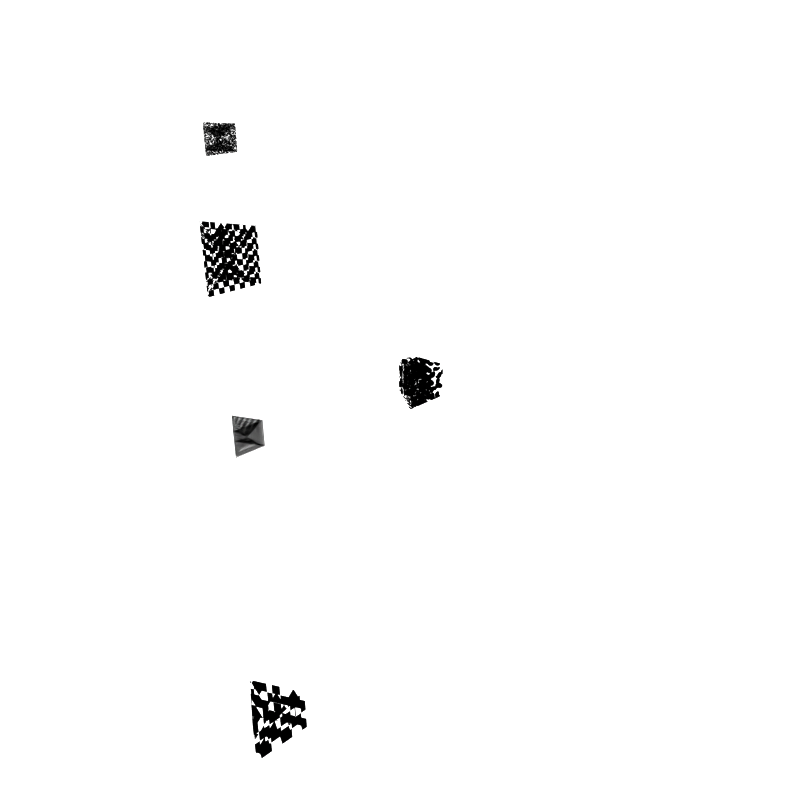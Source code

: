 # Source: scene.blend  (saved by Blender 2.90.8; exported with 4.5.12 LTS)
import bpy
from mathutils import Matrix  # noqa: F401  (used for matrix-valued properties, if any)

bpy.ops.wm.read_factory_settings(use_empty=True)
scene = bpy.context.scene
scene.name = 'Scene'

# ---- collections
col_collection = bpy.data.collections.new('Collection'); scene.collection.children.link(col_collection)
col_h1 = bpy.data.collections.new('h1'); scene.collection.children.link(col_h1)
col_h2 = bpy.data.collections.new('h2'); scene.collection.children.link(col_h2)
col_h3 = bpy.data.collections.new('h3'); scene.collection.children.link(col_h3)

# ---- materials (node trees are filled in below, after node groups)
mat_transparent_bands = bpy.data.materials.new('transparent_bands')
mat_transparent_bands_001 = bpy.data.materials.new('transparent_bands.001')
mat_transparent_bands_002 = bpy.data.materials.new('transparent_bands.002')
mat_transparent_bands_003 = bpy.data.materials.new('transparent_bands.003')
mat_transparent_bands_004 = bpy.data.materials.new('transparent_bands.004')
mat_transparent_bands_005 = bpy.data.materials.new('transparent_bands.005')
mat_transparent_bands_006 = bpy.data.materials.new('transparent_bands.006')

# ---- material node trees
mat_transparent_bands.use_nodes = True; mat_transparent_bands.node_tree.nodes.clear()
_N = mat_transparent_bands.node_tree.nodes; _L = mat_transparent_bands.node_tree.links
n0 = _N.new('ShaderNodeBsdfPrincipled'); n0.name = 'Principled BSDF'; n0.location = (10, 300)
n0.distribution = 'GGX'
n0.subsurface_method = 'BURLEY'
n0.inputs[0].default_value = (0.0, 0.0, 0.0, 1.0)
n0.inputs[2].default_value = 1.0
n0.inputs[3].default_value = 1.45
n0.inputs[13].default_value = 0.0
n0.inputs[27].default_value = (0.0, 0.0, 0.0, 1.0)
n0.inputs[28].default_value = 1.0
n1 = _N.new('ShaderNodeOutputMaterial'); n1.name = 'Material Output'; n1.location = (300, 300)
n1.target = 'CYCLES'
n2 = _N.new('ShaderNodeMixShader'); n2.name = 'Mix Shader'; n2.location = (0, 0)
n3 = _N.new('ShaderNodeBsdfTransparent'); n3.name = 'Transparent BSDF'; n3.location = (0, 0)
n4 = _N.new('ShaderNodeValToRGB'); n4.name = 'ColorRamp'; n4.location = (0, 0)
n4.color_ramp.interpolation = 'CONSTANT'
while len(n4.color_ramp.elements) > 1: n4.color_ramp.elements.remove(n4.color_ramp.elements[-1])
n4.color_ramp.elements[0].position = 0.0; n4.color_ramp.elements[0].color = (0.0, 0.0, 0.0, 1.0)
_e = n4.color_ramp.elements.new(0.5); _e.color = (1.0, 1.0, 1.0, 1.0)
_e = n4.color_ramp.elements.new(1.0); _e.color = (1.0, 1.0, 1.0, 1.0)
n5 = _N.new('ShaderNodeTexVoronoi'); n5.name = 'Voronoi Texture'; n5.location = (0, 0)
n5.inputs[2].default_value = 3.969
n5.inputs[8].default_value = 0.6377
n6 = _N.new('ShaderNodeMapping'); n6.name = 'Mapping'; n6.location = (0, 0)
n7 = _N.new('ShaderNodeTexCoord'); n7.name = 'Texture Coordinate'; n7.location = (0, 0)
n8 = _N.new('ShaderNodeOutputMaterial'); n8.name = 'Material Output.001'; n8.location = (0, 0)
n8.target = 'EEVEE'
n9 = _N.new('ShaderNodeMixShader'); n9.name = 'Mix Shader.001'; n9.location = (0, 0)
n9.label = 'Disable Shadow'
n9.hide = True
n10 = _N.new('ShaderNodeLightPath'); n10.name = 'Light Path'; n10.location = (0, 0)
n10.hide = True
n11 = _N.new('ShaderNodeBsdfTransparent'); n11.name = 'Transparent BSDF.001'; n11.location = (0, 0)
n11.hide = True
_L.new(n7.outputs[3], n6.inputs[0])
_L.new(n6.outputs[0], n5.inputs[0])
_L.new(n5.outputs[0], n4.inputs[0])
_L.new(n4.outputs[0], n2.inputs[0])
_L.new(n0.outputs[0], n2.inputs[1])
_L.new(n3.outputs[0], n2.inputs[2])
_L.new(n2.outputs[0], n1.inputs[0])
_L.new(n2.outputs[0], n9.inputs[1])
_L.new(n9.outputs[0], n8.inputs[0])
_L.new(n10.outputs[1], n9.inputs[0])
_L.new(n11.outputs[0], n9.inputs[2])
n1.is_active_output = True
mat_transparent_bands_001.use_nodes = True; mat_transparent_bands_001.node_tree.nodes.clear()
_N = mat_transparent_bands_001.node_tree.nodes; _L = mat_transparent_bands_001.node_tree.links
n0 = _N.new('ShaderNodeBsdfPrincipled'); n0.name = 'Principled BSDF'; n0.location = (10, 300)
n0.distribution = 'GGX'
n0.subsurface_method = 'BURLEY'
n0.inputs[0].default_value = (0.0, 0.0, 0.0, 1.0)
n0.inputs[2].default_value = 1.0
n0.inputs[3].default_value = 1.45
n0.inputs[13].default_value = 0.0
n0.inputs[27].default_value = (0.0, 0.0, 0.0, 1.0)
n0.inputs[28].default_value = 1.0
n1 = _N.new('ShaderNodeOutputMaterial'); n1.name = 'Material Output'; n1.location = (300, 300)
n1.target = 'CYCLES'
n2 = _N.new('ShaderNodeMixShader'); n2.name = 'Mix Shader'; n2.location = (0, 0)
n3 = _N.new('ShaderNodeBsdfTransparent'); n3.name = 'Transparent BSDF'; n3.location = (0, 0)
n4 = _N.new('ShaderNodeValToRGB'); n4.name = 'ColorRamp'; n4.location = (0, 0)
n4.color_ramp.interpolation = 'CONSTANT'
while len(n4.color_ramp.elements) > 1: n4.color_ramp.elements.remove(n4.color_ramp.elements[-1])
n4.color_ramp.elements[0].position = 0.0; n4.color_ramp.elements[0].color = (0.0, 0.0, 0.0, 1.0)
_e = n4.color_ramp.elements.new(0.5); _e.color = (1.0, 1.0, 1.0, 1.0)
_e = n4.color_ramp.elements.new(1.0); _e.color = (1.0, 1.0, 1.0, 1.0)
n5 = _N.new('ShaderNodeTexChecker'); n5.name = 'Checker Texture'; n5.location = (0, 0)
n5.inputs[3].default_value = 20.16
n6 = _N.new('ShaderNodeMapping'); n6.name = 'Mapping'; n6.location = (0, 0)
n7 = _N.new('ShaderNodeTexCoord'); n7.name = 'Texture Coordinate'; n7.location = (0, 0)
n8 = _N.new('ShaderNodeOutputMaterial'); n8.name = 'Material Output.001'; n8.location = (0, 0)
n8.target = 'EEVEE'
n9 = _N.new('ShaderNodeMixShader'); n9.name = 'Mix Shader.001'; n9.location = (0, 0)
n9.label = 'Disable Shadow'
n9.hide = True
n10 = _N.new('ShaderNodeLightPath'); n10.name = 'Light Path'; n10.location = (0, 0)
n10.hide = True
n11 = _N.new('ShaderNodeBsdfTransparent'); n11.name = 'Transparent BSDF.001'; n11.location = (0, 0)
n11.hide = True
_L.new(n7.outputs[3], n6.inputs[0])
_L.new(n6.outputs[0], n5.inputs[0])
_L.new(n5.outputs[0], n4.inputs[0])
_L.new(n4.outputs[0], n2.inputs[0])
_L.new(n0.outputs[0], n2.inputs[1])
_L.new(n3.outputs[0], n2.inputs[2])
_L.new(n2.outputs[0], n1.inputs[0])
_L.new(n2.outputs[0], n9.inputs[1])
_L.new(n9.outputs[0], n8.inputs[0])
_L.new(n10.outputs[1], n9.inputs[0])
_L.new(n11.outputs[0], n9.inputs[2])
n1.is_active_output = True
mat_transparent_bands_002.use_nodes = True; mat_transparent_bands_002.node_tree.nodes.clear()
_N = mat_transparent_bands_002.node_tree.nodes; _L = mat_transparent_bands_002.node_tree.links
n0 = _N.new('ShaderNodeBsdfPrincipled'); n0.name = 'Principled BSDF'; n0.location = (10, 300)
n0.distribution = 'GGX'
n0.subsurface_method = 'BURLEY'
n0.inputs[0].default_value = (0.0, 0.0, 0.0, 1.0)
n0.inputs[2].default_value = 1.0
n0.inputs[3].default_value = 1.45
n0.inputs[13].default_value = 0.0
n0.inputs[27].default_value = (0.0, 0.0, 0.0, 1.0)
n0.inputs[28].default_value = 1.0
n1 = _N.new('ShaderNodeOutputMaterial'); n1.name = 'Material Output'; n1.location = (300, 300)
n1.target = 'CYCLES'
n2 = _N.new('ShaderNodeMixShader'); n2.name = 'Mix Shader'; n2.location = (0, 0)
n3 = _N.new('ShaderNodeBsdfTransparent'); n3.name = 'Transparent BSDF'; n3.location = (0, 0)
n4 = _N.new('ShaderNodeValToRGB'); n4.name = 'ColorRamp'; n4.location = (0, 0)
n4.color_ramp.interpolation = 'CONSTANT'
while len(n4.color_ramp.elements) > 1: n4.color_ramp.elements.remove(n4.color_ramp.elements[-1])
n4.color_ramp.elements[0].position = 0.0; n4.color_ramp.elements[0].color = (0.0, 0.0, 0.0, 1.0)
_e = n4.color_ramp.elements.new(0.5); _e.color = (1.0, 1.0, 1.0, 1.0)
_e = n4.color_ramp.elements.new(1.0); _e.color = (1.0, 1.0, 1.0, 1.0)
n5 = _N.new('ShaderNodeTexNoise'); n5.name = 'Noise Texture'; n5.location = (0, 0)
n5.inputs[2].default_value = 6.117
n5.inputs[3].default_value = 1.238
n5.inputs[4].default_value = 0.7508
n5.inputs[8].default_value = 3.361
n6 = _N.new('ShaderNodeMapping'); n6.name = 'Mapping'; n6.location = (0, 0)
n7 = _N.new('ShaderNodeTexCoord'); n7.name = 'Texture Coordinate'; n7.location = (0, 0)
n8 = _N.new('ShaderNodeOutputMaterial'); n8.name = 'Material Output.001'; n8.location = (0, 0)
n8.target = 'EEVEE'
n9 = _N.new('ShaderNodeMixShader'); n9.name = 'Mix Shader.001'; n9.location = (0, 0)
n9.label = 'Disable Shadow'
n9.hide = True
n10 = _N.new('ShaderNodeLightPath'); n10.name = 'Light Path'; n10.location = (0, 0)
n10.hide = True
n11 = _N.new('ShaderNodeBsdfTransparent'); n11.name = 'Transparent BSDF.001'; n11.location = (0, 0)
n11.hide = True
_L.new(n7.outputs[3], n6.inputs[0])
_L.new(n6.outputs[0], n5.inputs[0])
_L.new(n5.outputs[0], n4.inputs[0])
_L.new(n4.outputs[0], n2.inputs[0])
_L.new(n0.outputs[0], n2.inputs[1])
_L.new(n3.outputs[0], n2.inputs[2])
_L.new(n2.outputs[0], n1.inputs[0])
_L.new(n2.outputs[0], n9.inputs[1])
_L.new(n9.outputs[0], n8.inputs[0])
_L.new(n10.outputs[1], n9.inputs[0])
_L.new(n11.outputs[0], n9.inputs[2])
n1.is_active_output = True
mat_transparent_bands_003.use_nodes = True; mat_transparent_bands_003.node_tree.nodes.clear()
_N = mat_transparent_bands_003.node_tree.nodes; _L = mat_transparent_bands_003.node_tree.links
n0 = _N.new('ShaderNodeBsdfPrincipled'); n0.name = 'Principled BSDF'; n0.location = (10, 300)
n0.distribution = 'GGX'
n0.subsurface_method = 'BURLEY'
n0.inputs[0].default_value = (0.0, 0.0, 0.0, 1.0)
n0.inputs[2].default_value = 1.0
n0.inputs[3].default_value = 1.45
n0.inputs[13].default_value = 0.0
n0.inputs[27].default_value = (0.0, 0.0, 0.0, 1.0)
n0.inputs[28].default_value = 1.0
n1 = _N.new('ShaderNodeOutputMaterial'); n1.name = 'Material Output'; n1.location = (300, 300)
n1.target = 'CYCLES'
n2 = _N.new('ShaderNodeMixShader'); n2.name = 'Mix Shader'; n2.location = (0, 0)
n3 = _N.new('ShaderNodeBsdfTransparent'); n3.name = 'Transparent BSDF'; n3.location = (0, 0)
n4 = _N.new('ShaderNodeValToRGB'); n4.name = 'ColorRamp'; n4.location = (0, 0)
n4.color_ramp.interpolation = 'CONSTANT'
while len(n4.color_ramp.elements) > 1: n4.color_ramp.elements.remove(n4.color_ramp.elements[-1])
n4.color_ramp.elements[0].position = 0.0; n4.color_ramp.elements[0].color = (0.0, 0.0, 0.0, 1.0)
_e = n4.color_ramp.elements.new(0.5); _e.color = (1.0, 1.0, 1.0, 1.0)
_e = n4.color_ramp.elements.new(1.0); _e.color = (1.0, 1.0, 1.0, 1.0)
n5 = _N.new('ShaderNodeTexWave'); n5.name = 'Wave Texture'; n5.location = (0, 0)
n5.inputs[1].default_value = 2.402
n5.inputs[2].default_value = 4.279
n5.inputs[3].default_value = 1.681
n5.inputs[4].default_value = 4.457
n6 = _N.new('ShaderNodeMapping'); n6.name = 'Mapping'; n6.location = (0, 0)
n7 = _N.new('ShaderNodeTexCoord'); n7.name = 'Texture Coordinate'; n7.location = (0, 0)
n8 = _N.new('ShaderNodeOutputMaterial'); n8.name = 'Material Output.001'; n8.location = (0, 0)
n8.target = 'EEVEE'
n9 = _N.new('ShaderNodeMixShader'); n9.name = 'Mix Shader.001'; n9.location = (0, 0)
n9.label = 'Disable Shadow'
n9.hide = True
n10 = _N.new('ShaderNodeLightPath'); n10.name = 'Light Path'; n10.location = (0, 0)
n10.hide = True
n11 = _N.new('ShaderNodeBsdfTransparent'); n11.name = 'Transparent BSDF.001'; n11.location = (0, 0)
n11.hide = True
_L.new(n7.outputs[3], n6.inputs[0])
_L.new(n6.outputs[0], n5.inputs[0])
_L.new(n5.outputs[0], n4.inputs[0])
_L.new(n4.outputs[0], n2.inputs[0])
_L.new(n0.outputs[0], n2.inputs[1])
_L.new(n3.outputs[0], n2.inputs[2])
_L.new(n2.outputs[0], n1.inputs[0])
_L.new(n2.outputs[0], n9.inputs[1])
_L.new(n9.outputs[0], n8.inputs[0])
_L.new(n10.outputs[1], n9.inputs[0])
_L.new(n11.outputs[0], n9.inputs[2])
n1.is_active_output = True
mat_transparent_bands_004.use_nodes = True; mat_transparent_bands_004.node_tree.nodes.clear()
_N = mat_transparent_bands_004.node_tree.nodes; _L = mat_transparent_bands_004.node_tree.links
n0 = _N.new('ShaderNodeBsdfPrincipled'); n0.name = 'Principled BSDF'; n0.location = (10, 300)
n0.distribution = 'GGX'
n0.subsurface_method = 'BURLEY'
n0.inputs[0].default_value = (0.0, 0.0, 0.0, 1.0)
n0.inputs[2].default_value = 1.0
n0.inputs[3].default_value = 1.45
n0.inputs[13].default_value = 0.0
n0.inputs[27].default_value = (0.0, 0.0, 0.0, 1.0)
n0.inputs[28].default_value = 1.0
n1 = _N.new('ShaderNodeOutputMaterial'); n1.name = 'Material Output'; n1.location = (300, 300)
n1.target = 'CYCLES'
n2 = _N.new('ShaderNodeMixShader'); n2.name = 'Mix Shader'; n2.location = (0, 0)
n3 = _N.new('ShaderNodeBsdfTransparent'); n3.name = 'Transparent BSDF'; n3.location = (0, 0)
n4 = _N.new('ShaderNodeValToRGB'); n4.name = 'ColorRamp'; n4.location = (0, 0)
n4.color_ramp.interpolation = 'CONSTANT'
while len(n4.color_ramp.elements) > 1: n4.color_ramp.elements.remove(n4.color_ramp.elements[-1])
n4.color_ramp.elements[0].position = 0.0; n4.color_ramp.elements[0].color = (0.0, 0.0, 0.0, 1.0)
_e = n4.color_ramp.elements.new(0.5); _e.color = (1.0, 1.0, 1.0, 1.0)
_e = n4.color_ramp.elements.new(1.0); _e.color = (1.0, 1.0, 1.0, 1.0)
n5 = _N.new('ShaderNodeTexVoronoi'); n5.name = 'Voronoi Texture'; n5.location = (0, 0)
n5.inputs[2].default_value = 8.619
n5.inputs[8].default_value = 0.3429
n6 = _N.new('ShaderNodeMapping'); n6.name = 'Mapping'; n6.location = (0, 0)
n7 = _N.new('ShaderNodeTexCoord'); n7.name = 'Texture Coordinate'; n7.location = (0, 0)
n8 = _N.new('ShaderNodeOutputMaterial'); n8.name = 'Material Output.001'; n8.location = (0, 0)
n8.target = 'EEVEE'
n9 = _N.new('ShaderNodeMixShader'); n9.name = 'Mix Shader.001'; n9.location = (0, 0)
n9.label = 'Disable Shadow'
n9.hide = True
n10 = _N.new('ShaderNodeLightPath'); n10.name = 'Light Path'; n10.location = (0, 0)
n10.hide = True
n11 = _N.new('ShaderNodeBsdfTransparent'); n11.name = 'Transparent BSDF.001'; n11.location = (0, 0)
n11.hide = True
_L.new(n7.outputs[3], n6.inputs[0])
_L.new(n6.outputs[0], n5.inputs[0])
_L.new(n5.outputs[0], n4.inputs[0])
_L.new(n4.outputs[0], n2.inputs[0])
_L.new(n0.outputs[0], n2.inputs[1])
_L.new(n3.outputs[0], n2.inputs[2])
_L.new(n2.outputs[0], n1.inputs[0])
_L.new(n2.outputs[0], n9.inputs[1])
_L.new(n9.outputs[0], n8.inputs[0])
_L.new(n10.outputs[1], n9.inputs[0])
_L.new(n11.outputs[0], n9.inputs[2])
n1.is_active_output = True
mat_transparent_bands_005.use_nodes = True; mat_transparent_bands_005.node_tree.nodes.clear()
_N = mat_transparent_bands_005.node_tree.nodes; _L = mat_transparent_bands_005.node_tree.links
n0 = _N.new('ShaderNodeBsdfPrincipled'); n0.name = 'Principled BSDF'; n0.location = (10, 300)
n0.distribution = 'GGX'
n0.subsurface_method = 'BURLEY'
n0.inputs[0].default_value = (0.0, 0.0, 0.0, 1.0)
n0.inputs[2].default_value = 1.0
n0.inputs[3].default_value = 1.45
n0.inputs[13].default_value = 0.0
n0.inputs[27].default_value = (0.0, 0.0, 0.0, 1.0)
n0.inputs[28].default_value = 1.0
n1 = _N.new('ShaderNodeOutputMaterial'); n1.name = 'Material Output'; n1.location = (300, 300)
n1.target = 'CYCLES'
n2 = _N.new('ShaderNodeMixShader'); n2.name = 'Mix Shader'; n2.location = (0, 0)
n3 = _N.new('ShaderNodeBsdfTransparent'); n3.name = 'Transparent BSDF'; n3.location = (0, 0)
n4 = _N.new('ShaderNodeValToRGB'); n4.name = 'ColorRamp'; n4.location = (0, 0)
n4.color_ramp.interpolation = 'CONSTANT'
while len(n4.color_ramp.elements) > 1: n4.color_ramp.elements.remove(n4.color_ramp.elements[-1])
n4.color_ramp.elements[0].position = 0.0; n4.color_ramp.elements[0].color = (0.0, 0.0, 0.0, 1.0)
_e = n4.color_ramp.elements.new(0.5); _e.color = (1.0, 1.0, 1.0, 1.0)
_e = n4.color_ramp.elements.new(1.0); _e.color = (1.0, 1.0, 1.0, 1.0)
n5 = _N.new('ShaderNodeTexChecker'); n5.name = 'Checker Texture'; n5.location = (0, 0)
n5.inputs[3].default_value = 2.66
n6 = _N.new('ShaderNodeMapping'); n6.name = 'Mapping'; n6.location = (0, 0)
n7 = _N.new('ShaderNodeTexCoord'); n7.name = 'Texture Coordinate'; n7.location = (0, 0)
n8 = _N.new('ShaderNodeOutputMaterial'); n8.name = 'Material Output.001'; n8.location = (0, 0)
n8.target = 'EEVEE'
n9 = _N.new('ShaderNodeMixShader'); n9.name = 'Mix Shader.001'; n9.location = (0, 0)
n9.label = 'Disable Shadow'
n9.hide = True
n10 = _N.new('ShaderNodeLightPath'); n10.name = 'Light Path'; n10.location = (0, 0)
n10.hide = True
n11 = _N.new('ShaderNodeBsdfTransparent'); n11.name = 'Transparent BSDF.001'; n11.location = (0, 0)
n11.hide = True
_L.new(n7.outputs[3], n6.inputs[0])
_L.new(n6.outputs[0], n5.inputs[0])
_L.new(n5.outputs[0], n4.inputs[0])
_L.new(n4.outputs[0], n2.inputs[0])
_L.new(n0.outputs[0], n2.inputs[1])
_L.new(n3.outputs[0], n2.inputs[2])
_L.new(n2.outputs[0], n1.inputs[0])
_L.new(n2.outputs[0], n9.inputs[1])
_L.new(n9.outputs[0], n8.inputs[0])
_L.new(n10.outputs[1], n9.inputs[0])
_L.new(n11.outputs[0], n9.inputs[2])
n1.is_active_output = True
mat_transparent_bands_006.use_nodes = True; mat_transparent_bands_006.node_tree.nodes.clear()
_N = mat_transparent_bands_006.node_tree.nodes; _L = mat_transparent_bands_006.node_tree.links
n0 = _N.new('ShaderNodeBsdfPrincipled'); n0.name = 'Principled BSDF'; n0.location = (10, 300)
n0.distribution = 'GGX'
n0.subsurface_method = 'BURLEY'
n0.inputs[0].default_value = (0.0, 0.0, 0.0, 1.0)
n0.inputs[2].default_value = 1.0
n0.inputs[3].default_value = 1.45
n0.inputs[13].default_value = 0.0
n0.inputs[27].default_value = (0.0, 0.0, 0.0, 1.0)
n0.inputs[28].default_value = 1.0
n1 = _N.new('ShaderNodeOutputMaterial'); n1.name = 'Material Output'; n1.location = (300, 300)
n1.target = 'CYCLES'
n2 = _N.new('ShaderNodeMixShader'); n2.name = 'Mix Shader'; n2.location = (0, 0)
n3 = _N.new('ShaderNodeBsdfTransparent'); n3.name = 'Transparent BSDF'; n3.location = (0, 0)
n4 = _N.new('ShaderNodeValToRGB'); n4.name = 'ColorRamp'; n4.location = (0, 0)
n4.color_ramp.interpolation = 'CONSTANT'
while len(n4.color_ramp.elements) > 1: n4.color_ramp.elements.remove(n4.color_ramp.elements[-1])
n4.color_ramp.elements[0].position = 0.0; n4.color_ramp.elements[0].color = (0.0, 0.0, 0.0, 1.0)
_e = n4.color_ramp.elements.new(0.5); _e.color = (1.0, 1.0, 1.0, 1.0)
_e = n4.color_ramp.elements.new(1.0); _e.color = (1.0, 1.0, 1.0, 1.0)
n5 = _N.new('ShaderNodeTexChecker'); n5.name = 'Checker Texture'; n5.location = (0, 0)
n5.inputs[3].default_value = 7.463
n6 = _N.new('ShaderNodeMapping'); n6.name = 'Mapping'; n6.location = (0, 0)
n7 = _N.new('ShaderNodeTexCoord'); n7.name = 'Texture Coordinate'; n7.location = (0, 0)
n8 = _N.new('ShaderNodeOutputMaterial'); n8.name = 'Material Output.001'; n8.location = (0, 0)
n8.target = 'EEVEE'
n9 = _N.new('ShaderNodeMixShader'); n9.name = 'Mix Shader.001'; n9.location = (0, 0)
n9.label = 'Disable Shadow'
n9.hide = True
n10 = _N.new('ShaderNodeLightPath'); n10.name = 'Light Path'; n10.location = (0, 0)
n10.hide = True
n11 = _N.new('ShaderNodeBsdfTransparent'); n11.name = 'Transparent BSDF.001'; n11.location = (0, 0)
n11.hide = True
_L.new(n7.outputs[3], n6.inputs[0])
_L.new(n6.outputs[0], n5.inputs[0])
_L.new(n5.outputs[0], n4.inputs[0])
_L.new(n4.outputs[0], n2.inputs[0])
_L.new(n0.outputs[0], n2.inputs[1])
_L.new(n3.outputs[0], n2.inputs[2])
_L.new(n2.outputs[0], n1.inputs[0])
_L.new(n2.outputs[0], n9.inputs[1])
_L.new(n9.outputs[0], n8.inputs[0])
_L.new(n10.outputs[1], n9.inputs[0])
_L.new(n11.outputs[0], n9.inputs[2])
n1.is_active_output = True

# ---- world
world_world = bpy.data.worlds.new('World'); scene.world = world_world
world_world.use_nodes = True; world_world.node_tree.nodes.clear()
_N = world_world.node_tree.nodes; _L = world_world.node_tree.links
n0 = _N.new('ShaderNodeOutputWorld'); n0.name = 'World Output'; n0.location = (300, 300)
n1 = _N.new('ShaderNodeBackground'); n1.name = 'Background'; n1.location = (10, 300)
n1.inputs[0].default_value = (1.0, 1.0, 1.0, 1.0)
n1.inputs[1].default_value = 1.5
_L.new(n1.outputs[0], n0.inputs[0])
n0.is_active_output = True
world_world.color = (0.05088, 0.05088, 0.05088)
world_world.use_sun_shadow = False
world_world.sun_shadow_jitter_overblur = 0.0

# ---- cameras
cam_camera = bpy.data.cameras.new('Camera')
cam_camera.clip_end = 100.0
cam_camera.sensor_width = 50.0
cam_camera.ortho_scale = 7.314

# ---- lights
light_light_003 = bpy.data.lights.new('Light.003', 'SUN')
light_light_003.specular_factor = 0.0
light_light_003.transmission_factor = 0.0
light_light_003.use_shadow = False
light_light_003.energy = 5.0
light_light_003.shadow_soft_size = 0.25

# ---- meshes
me_h1_0 = bpy.data.meshes.new('h1_0')
me_h1_0.from_pydata([(-1.469e-11, -7.072e-24, -1.0), (-0.9084, -4.372e-13, -0.6293), (-0.9084, -4.372e-13, 0.6293), (-1.469e-11, -7.072e-24, 1.0), (8.593e-12, -1.315e-11, -1.0), (0.5312, -0.8126, -0.6293), (0.5312, -0.8126, 0.6293), (8.593e-12, -1.315e-11, 1.0), (8.593e-12, 1.315e-11, -1.0), (0.5312, 0.8126, -0.6293), (0.5312, 0.8126, 0.6293), (8.593e-12, 1.315e-11, 1.0), (-1.469e-11, 7.072e-24, -1.0), (-0.9084, 4.372e-13, -0.6293), (-0.9084, 4.372e-13, 0.6293), (-1.469e-11, 7.072e-24, 1.0)], [], [(14, 11, 15), (11, 14, 10), (1, 4, 0), (4, 1, 5), (9, 4, 5), (4, 9, 8), (14, 9, 10), (9, 14, 13), (9, 13, 12), (8, 9, 12), (6, 1, 2), (1, 6, 5), (7, 6, 3), (6, 2, 3), (6, 9, 5), (9, 6, 10), (6, 7, 11), (6, 11, 10)])
me_h1_0.materials.append(mat_transparent_bands)
me_h1_0.use_remesh_fix_poles = True
me_h1_0.use_remesh_preserve_attributes = False
me_h1_0.use_mirror_vertex_groups = False
me_h1_0.update()
me_h1_1 = bpy.data.meshes.new('h1_1')
me_h1_1.from_pydata([(0.0, 0.0, -7.542e-32), (-1.258, -1.89e-41, -0.7548), (-1.258, -1.89e-41, 0.7548), (0.0, 0.0, 7.542e-32), (0.0, 0.0, -7.542e-32), (0.2125, -0.8696, -0.7548), (0.2125, -0.8696, 0.7548), (0.0, 0.0, 7.542e-32), (0.0, 0.0, -7.542e-32), (0.2125, 0.8696, -0.7548), (0.2125, 0.8696, 0.7548), (0.0, 0.0, 7.542e-32), (0.0, 0.0, -7.542e-32), (-1.258, 1.89e-41, -0.7548), (-1.258, 1.89e-41, 0.7548), (0.0, 0.0, 7.542e-32)], [], [(11, 6, 7), (6, 11, 10), (14, 11, 15), (11, 14, 10), (7, 2, 3), (6, 2, 7), (5, 2, 6), (2, 5, 1), (1, 5, 0), (5, 4, 0), (9, 13, 12), (8, 9, 12), (9, 14, 13), (14, 9, 10), (9, 8, 4), (5, 9, 4), (9, 6, 10), (9, 5, 6)])
me_h1_1.materials.append(mat_transparent_bands_001)
me_h1_1.use_remesh_fix_poles = True
me_h1_1.use_remesh_preserve_attributes = False
me_h1_1.use_mirror_vertex_groups = False
me_h1_1.update()
me_h1_2 = bpy.data.meshes.new('h1_2')
me_h1_2.from_pydata([(0.0, 0.0, 0.0), (-1.074, -3.029e-37, -0.5825), (-1.074, -3.029e-37, 0.5825), (0.0, 0.0, 0.0), (0.0, 0.0, 0.0), (0.2185, -0.7718, -0.5825), (0.2185, -0.7718, 0.5825), (0.0, 0.0, 0.0), (0.0, 0.0, 0.0), (0.2185, 0.7718, -0.5825), (0.2185, 0.7718, 0.5825), (0.0, 0.0, 0.0), (0.0, 0.0, 0.0), (-1.074, 3.029e-37, -0.5825), (-1.074, 3.029e-37, 0.5825), (0.0, 0.0, 0.0)], [], [(11, 6, 7), (6, 11, 10), (14, 11, 15), (11, 14, 10), (7, 2, 3), (6, 2, 7), (5, 2, 6), (2, 5, 1), (1, 5, 0), (5, 4, 0), (9, 13, 12), (8, 9, 12), (9, 14, 13), (14, 9, 10), (9, 8, 4), (5, 9, 4), (9, 6, 10), (9, 5, 6)])
me_h1_2.materials.append(mat_transparent_bands_002)
me_h1_2.use_remesh_fix_poles = True
me_h1_2.use_remesh_preserve_attributes = False
me_h1_2.use_mirror_vertex_groups = False
me_h1_2.update()
me_h1_3 = bpy.data.meshes.new('h1_3')
me_h1_3.from_pydata([(-9.233e-25, 0.0, -1.0), (-0.808, -9.426e-34, -0.3579), (-0.808, -9.426e-34, 0.3579), (-9.233e-25, 0.0, 1.0), (2.199e-25, -6.856e-25, -1.0), (0.1925, -0.5999, -0.3579), (0.1925, -0.5999, 0.3579), (2.199e-25, -6.856e-25, 1.0), (2.199e-25, 6.856e-25, -1.0), (0.1925, 0.5999, -0.3579), (0.1925, 0.5999, 0.3579), (2.199e-25, 6.856e-25, 1.0), (-9.233e-25, 0.0, -1.0), (-0.808, 9.426e-34, -0.3579), (-0.808, 9.426e-34, 0.3579), (-9.233e-25, 0.0, 1.0)], [], [(14, 11, 15), (11, 14, 10), (1, 4, 0), (4, 1, 5), (9, 4, 5), (4, 9, 8), (14, 9, 10), (9, 14, 13), (9, 13, 12), (8, 9, 12), (6, 1, 2), (1, 6, 5), (7, 6, 3), (6, 2, 3), (6, 9, 5), (9, 6, 10), (6, 7, 11), (6, 11, 10)])
me_h1_3.materials.append(mat_transparent_bands_003)
me_h1_3.use_remesh_fix_poles = True
me_h1_3.use_remesh_preserve_attributes = False
me_h1_3.use_mirror_vertex_groups = False
me_h1_3.update()
me_h1_4 = bpy.data.meshes.new('h1_4')
me_h1_4.from_pydata([(0.0, 0.0, -1.0), (-0.667, 0.0, -0.1421), (-0.667, 0.0, 0.1421), (0.0, 0.0, 1.0), (0.0, 0.0, -1.0), (0.04215, -0.3761, -0.1421), (0.04215, -0.3761, 0.1421), (0.0, 0.0, 1.0), (0.0, 0.0, -1.0), (0.04215, 0.3761, -0.1421), (0.04215, 0.3761, 0.1421), (0.0, 0.0, 1.0), (0.0, 0.0, -1.0), (-0.667, 0.0, -0.1421), (-0.667, 0.0, 0.1421), (0.0, 0.0, 1.0)], [], [(14, 11, 15), (11, 14, 10), (1, 4, 0), (4, 1, 5), (9, 4, 5), (4, 9, 8), (14, 9, 10), (9, 14, 13), (9, 13, 12), (8, 9, 12), (6, 1, 2), (1, 6, 5), (7, 6, 3), (6, 2, 3), (6, 9, 5), (9, 6, 10), (6, 7, 11), (6, 11, 10)])
me_h1_4.materials.append(mat_transparent_bands_004)
me_h1_4.use_remesh_fix_poles = True
me_h1_4.use_remesh_preserve_attributes = False
me_h1_4.use_mirror_vertex_groups = False
me_h1_4.update()
me_h1_5 = bpy.data.meshes.new('h1_5')
me_h1_5.from_pydata([(0.0, 0.0, -8.726e-35), (-1.227, -1.714e-31, -0.735), (-1.227, -1.714e-31, 0.735), (0.0, 0.0, 8.726e-35), (0.0, 0.0, -8.726e-35), (0.3199, -0.9282, -0.735), (0.3199, -0.9282, 0.735), (0.0, 0.0, 8.726e-35), (0.0, 0.0, -8.726e-35), (0.3199, 0.9282, -0.735), (0.3199, 0.9282, 0.735), (0.0, 0.0, 8.726e-35), (0.0, 0.0, -8.726e-35), (-1.227, 1.714e-31, -0.735), (-1.227, 1.714e-31, 0.735), (0.0, 0.0, 8.726e-35)], [], [(11, 6, 7), (6, 11, 10), (14, 11, 15), (11, 14, 10), (7, 2, 3), (6, 2, 7), (5, 2, 6), (2, 5, 1), (1, 5, 0), (5, 4, 0), (9, 13, 12), (8, 9, 12), (9, 14, 13), (14, 9, 10), (9, 8, 4), (5, 9, 4), (9, 6, 10), (9, 5, 6)])
me_h1_5.materials.append(mat_transparent_bands_005)
me_h1_5.use_remesh_fix_poles = True
me_h1_5.use_remesh_preserve_attributes = False
me_h1_5.use_mirror_vertex_groups = False
me_h1_5.update()
me_h1_6 = bpy.data.meshes.new('h1_6')
me_h1_6.from_pydata([(0.0, 0.0, -4.905e-44), (-1.152, 0.0, -0.6761), (-1.152, 0.0, 0.6761), (0.0, 0.0, 4.905e-44), (0.0, 0.0, -4.905e-44), (0.1094, -0.7065, -0.6761), (0.1094, -0.7065, 0.6761), (0.0, 0.0, 4.905e-44), (0.0, 0.0, -4.905e-44), (0.1094, 0.7065, -0.6761), (0.1094, 0.7065, 0.6761), (0.0, 0.0, 4.905e-44), (0.0, 0.0, -4.905e-44), (-1.152, 0.0, -0.6761), (-1.152, 0.0, 0.6761), (0.0, 0.0, 4.905e-44)], [], [(11, 6, 7), (6, 11, 10), (14, 11, 15), (11, 14, 10), (7, 2, 3), (6, 2, 7), (5, 2, 6), (2, 5, 1), (1, 5, 0), (5, 4, 0), (9, 13, 12), (8, 9, 12), (9, 14, 13), (14, 9, 10), (9, 8, 4), (5, 9, 4), (9, 6, 10), (9, 5, 6)])
me_h1_6.materials.append(mat_transparent_bands_006)
me_h1_6.use_remesh_fix_poles = True
me_h1_6.use_remesh_preserve_attributes = False
me_h1_6.use_mirror_vertex_groups = False
me_h1_6.update()

# ---- objects
ob_camera = bpy.data.objects.new('Camera', cam_camera)
ob_light = bpy.data.objects.new('Light', light_light_003)
ob_h1_0 = bpy.data.objects.new('h1_0', me_h1_0)
ob_h1_1 = bpy.data.objects.new('h1_1', me_h1_1)
ob_h1_2 = bpy.data.objects.new('h1_2', me_h1_2)
ob_h1_3 = bpy.data.objects.new('h1_3', me_h1_3)
ob_h1_4 = bpy.data.objects.new('h1_4', me_h1_4)
ob_h1_5 = bpy.data.objects.new('h1_5', me_h1_5)
ob_h1_6 = bpy.data.objects.new('h1_6', me_h1_6)

# ---- transforms, parenting, visibility, modifiers, constraints
ob_camera.location = (18.55, -18.29, 12.24)
ob_camera.rotation_euler = (1.109, 9.305e-08, 0.8149)
ob_camera.lock_rotations_4d = False
ob_camera.empty_display_type = 'ARROWS'
ob_camera.color = (0.0, 0.0, 0.0, 0.0)
ob_camera.display_type = 'WIRE'
ob_camera.lineart.crease_threshold = 0.0
ob_light.location = (18.55, -18.29, 12.24)
ob_light.rotation_euler = (1.109, 9.305e-08, 0.8149)
ob_light.lineart.crease_threshold = 0.0
ob_h1_0.location = (-0.0, 0.0, 0.0)
ob_h1_0.visible_shadow = False
ob_h1_0.lineart.crease_threshold = 0.0
ob_h1_1.location = (-11.93, -2.101e-28, -7.111)
ob_h1_1.visible_shadow = False
ob_h1_1.lineart.crease_threshold = 0.0
ob_h1_2.location = (-11.93, -2.101e-28, 7.111)
ob_h1_2.visible_shadow = False
ob_h1_2.lineart.crease_threshold = 0.0
ob_h1_3.location = (0.0, -0.0, 0.0)
ob_h1_3.visible_shadow = False
ob_h1_3.lineart.crease_threshold = 0.0
ob_h1_4.location = (-0.0, 0.0, 0.0)
ob_h1_4.visible_shadow = False
ob_h1_4.lineart.crease_threshold = 0.0
ob_h1_5.location = (3.41, -9.203, -7.111)
ob_h1_5.visible_shadow = False
ob_h1_5.lineart.crease_threshold = 0.0
ob_h1_6.location = (3.41, -9.203, 7.111)
ob_h1_6.visible_shadow = False
ob_h1_6.lineart.crease_threshold = 0.0

# ---- collection membership
col_collection.objects.link(ob_camera)
col_collection.objects.link(ob_light)
col_h1.objects.link(ob_h1_0)
col_h1.objects.link(ob_h1_1)
col_h1.objects.link(ob_h1_2)
col_h1.objects.link(ob_h1_3)
col_h1.objects.link(ob_h1_4)
col_h1.objects.link(ob_h1_5)
col_h1.objects.link(ob_h1_6)

# ---- scene / render settings (as saved in the file)
scene.camera = ob_camera
scene.frame_start = 1; scene.frame_end = 5; scene.frame_set(1)
scene.render.engine = 'BLENDER_EEVEE_NEXT'
scene.render.image_settings.color_mode = 'BW'
scene.render.image_settings.compression = 0
scene.render.resolution_x = 512
scene.render.resolution_y = 512
scene.render.film_transparent = True
scene.cycles.use_denoising = False
scene.cycles.samples = 256
scene.cycles.sampling_pattern = 'TABULATED_SOBOL'
scene.cycles.use_adaptive_sampling = False
scene.cycles.use_light_tree = False
scene.view_settings.view_transform = 'Raw'
bpy.context.view_layer.update()
